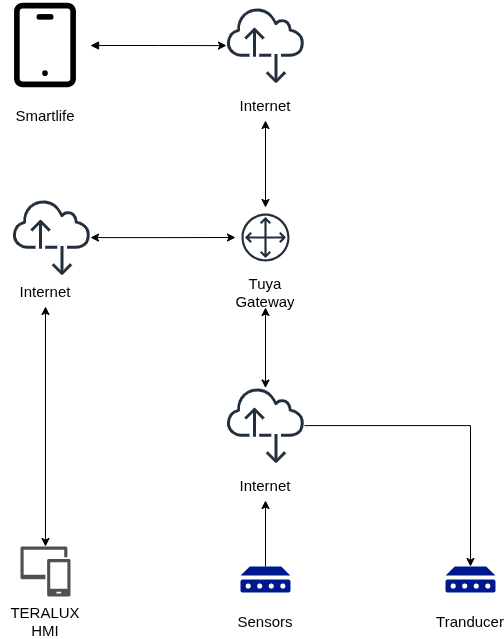

The diagram above was exported from draw.io. Its source (the exported page's mxGraphModel, read from the mxfile embedded in the PNG):
<mxGraphModel dx="1360" dy="759" grid="1" gridSize="10" guides="1" tooltips="1" connect="1" arrows="1" fold="1" page="1" pageScale="1" pageWidth="850" pageHeight="1100" math="0" shadow="0">
  <root>
    <mxCell id="0" />
    <mxCell id="1" parent="0" />
    <mxCell id="hO35P5tuhFfZ6MX-Iv8H-3" edge="1" parent="1" source="hO35P5tuhFfZ6MX-Iv8H-1" style="edgeStyle=orthogonalEdgeStyle;rounded=0;orthogonalLoop=1;jettySize=auto;html=1;exitX=1;exitY=0.5;exitDx=0;exitDy=0;startArrow=block;startFill=1;" target="hO35P5tuhFfZ6MX-Iv8H-2">
      <mxGeometry relative="1" as="geometry">
        <mxPoint x="342" y="179" as="sourcePoint" />
      </mxGeometry>
    </mxCell>
    <mxCell id="hO35P5tuhFfZ6MX-Iv8H-1" parent="1" style="shape=image;html=1;verticalAlign=top;verticalLabelPosition=bottom;labelBackgroundColor=#ffffff;imageAspect=0;aspect=fixed;image=https://icons.diagrams.net/icon-cache1/User_Interface-2158/Smartphone-979.svg" value="" vertex="1">
      <mxGeometry height="90" width="90" x="160" y="134" as="geometry" />
    </mxCell>
    <mxCell id="hO35P5tuhFfZ6MX-Iv8H-2" parent="1" style="sketch=0;outlineConnect=0;fontColor=#232F3E;gradientColor=none;fillColor=#232F3D;strokeColor=none;dashed=0;verticalLabelPosition=bottom;verticalAlign=top;align=center;html=1;fontSize=12;fontStyle=0;aspect=fixed;pointerEvents=1;shape=mxgraph.aws4.internet_alt2;" value="" vertex="1">
      <mxGeometry height="78" width="78" x="386" y="140" as="geometry" />
    </mxCell>
    <mxCell id="hO35P5tuhFfZ6MX-Iv8H-4" parent="1" style="text;html=1;whiteSpace=wrap;strokeColor=none;fillColor=none;align=center;verticalAlign=middle;rounded=0;" value="&lt;font style=&quot;font-size: 15px;&quot;&gt;Smartlife&lt;/font&gt;" vertex="1">
      <mxGeometry height="30" width="60" x="175" y="234" as="geometry" />
    </mxCell>
    <mxCell id="hO35P5tuhFfZ6MX-Iv8H-12" edge="1" parent="1" source="hO35P5tuhFfZ6MX-Iv8H-5" style="edgeStyle=orthogonalEdgeStyle;rounded=0;orthogonalLoop=1;jettySize=auto;html=1;startArrow=classic;startFill=1;" target="hO35P5tuhFfZ6MX-Iv8H-6">
      <mxGeometry relative="1" as="geometry" />
    </mxCell>
    <mxCell id="hO35P5tuhFfZ6MX-Iv8H-5" parent="1" style="text;html=1;whiteSpace=wrap;strokeColor=none;fillColor=none;align=center;verticalAlign=middle;rounded=0;" value="&lt;font style=&quot;font-size: 15px;&quot;&gt;Internet&lt;/font&gt;" vertex="1">
      <mxGeometry height="30" width="60" x="395" y="224" as="geometry" />
    </mxCell>
    <mxCell id="hO35P5tuhFfZ6MX-Iv8H-6" parent="1" style="sketch=0;outlineConnect=0;fontColor=#232F3E;gradientColor=none;strokeColor=#232F3E;fillColor=#ffffff;dashed=0;verticalLabelPosition=bottom;verticalAlign=top;align=center;html=1;fontSize=12;fontStyle=0;aspect=fixed;shape=mxgraph.aws4.resourceIcon;resIcon=mxgraph.aws4.customer_gateway;" value="" vertex="1">
      <mxGeometry height="60" width="60" x="395" y="341" as="geometry" />
    </mxCell>
    <mxCell id="hO35P5tuhFfZ6MX-Iv8H-15" edge="1" parent="1" source="hO35P5tuhFfZ6MX-Iv8H-11" style="edgeStyle=orthogonalEdgeStyle;rounded=0;orthogonalLoop=1;jettySize=auto;html=1;startArrow=classic;startFill=1;" target="hO35P5tuhFfZ6MX-Iv8H-13">
      <mxGeometry relative="1" as="geometry" />
    </mxCell>
    <mxCell id="hO35P5tuhFfZ6MX-Iv8H-11" parent="1" style="text;html=1;whiteSpace=wrap;strokeColor=none;fillColor=none;align=center;verticalAlign=middle;rounded=0;" value="&lt;font style=&quot;font-size: 15px;&quot;&gt;Tuya Gateway&lt;/font&gt;" vertex="1">
      <mxGeometry height="30" width="60" x="395" y="411" as="geometry" />
    </mxCell>
    <mxCell id="hO35P5tuhFfZ6MX-Iv8H-13" parent="1" style="sketch=0;outlineConnect=0;fontColor=#232F3E;gradientColor=none;fillColor=#232F3D;strokeColor=none;dashed=0;verticalLabelPosition=bottom;verticalAlign=top;align=center;html=1;fontSize=12;fontStyle=0;aspect=fixed;pointerEvents=1;shape=mxgraph.aws4.internet_alt2;" value="" vertex="1">
      <mxGeometry height="78" width="78" x="386" y="520" as="geometry" />
    </mxCell>
    <mxCell id="hO35P5tuhFfZ6MX-Iv8H-14" parent="1" style="text;html=1;whiteSpace=wrap;strokeColor=none;fillColor=none;align=center;verticalAlign=middle;rounded=0;" value="&lt;font style=&quot;font-size: 15px;&quot;&gt;Internet&lt;/font&gt;" vertex="1">
      <mxGeometry height="30" width="60" x="395" y="604" as="geometry" />
    </mxCell>
    <mxCell id="hO35P5tuhFfZ6MX-Iv8H-17" parent="1" style="text;html=1;whiteSpace=wrap;strokeColor=none;fillColor=none;align=center;verticalAlign=middle;rounded=0;" value="&lt;font style=&quot;font-size: 15px;&quot;&gt;TERALUX HMI&lt;/font&gt;" vertex="1">
      <mxGeometry height="30" width="60" x="175" y="740" as="geometry" />
    </mxCell>
    <mxCell id="hO35P5tuhFfZ6MX-Iv8H-20" edge="1" parent="1" source="hO35P5tuhFfZ6MX-Iv8H-18" style="edgeStyle=orthogonalEdgeStyle;rounded=0;orthogonalLoop=1;jettySize=auto;html=1;startArrow=classic;startFill=1;entryX=0.5;entryY=1;entryDx=0;entryDy=0;" target="hO35P5tuhFfZ6MX-Iv8H-28">
      <mxGeometry relative="1" as="geometry">
        <Array as="points" />
      </mxGeometry>
    </mxCell>
    <mxCell id="hO35P5tuhFfZ6MX-Iv8H-18" parent="1" style="sketch=0;pointerEvents=1;shadow=0;dashed=0;html=1;strokeColor=none;labelPosition=center;verticalLabelPosition=bottom;verticalAlign=top;align=center;fillColor=#505050;shape=mxgraph.mscae.intune.device_group" value="" vertex="1">
      <mxGeometry height="50" width="50" x="180" y="680" as="geometry" />
    </mxCell>
    <mxCell id="hO35P5tuhFfZ6MX-Iv8H-25" edge="1" parent="1" source="hO35P5tuhFfZ6MX-Iv8H-21" style="edgeStyle=orthogonalEdgeStyle;rounded=0;orthogonalLoop=1;jettySize=auto;html=1;entryX=0.5;entryY=1;entryDx=0;entryDy=0;" target="hO35P5tuhFfZ6MX-Iv8H-14">
      <mxGeometry relative="1" as="geometry" />
    </mxCell>
    <mxCell id="hO35P5tuhFfZ6MX-Iv8H-21" parent="1" style="sketch=0;aspect=fixed;pointerEvents=1;shadow=0;dashed=0;html=1;strokeColor=none;labelPosition=center;verticalLabelPosition=bottom;verticalAlign=top;align=center;fillColor=#00188D;shape=mxgraph.mscae.enterprise.device" value="" vertex="1">
      <mxGeometry height="26" width="50" x="400" y="700" as="geometry" />
    </mxCell>
    <mxCell id="hO35P5tuhFfZ6MX-Iv8H-22" parent="1" style="text;html=1;whiteSpace=wrap;strokeColor=none;fillColor=none;align=center;verticalAlign=middle;rounded=0;" value="&lt;font style=&quot;font-size: 15px;&quot;&gt;Sensors&lt;/font&gt;" vertex="1">
      <mxGeometry height="30" width="60" x="395" y="740" as="geometry" />
    </mxCell>
    <mxCell id="hO35P5tuhFfZ6MX-Iv8H-23" parent="1" style="sketch=0;aspect=fixed;pointerEvents=1;shadow=0;dashed=0;html=1;strokeColor=none;labelPosition=center;verticalLabelPosition=bottom;verticalAlign=top;align=center;fillColor=#00188D;shape=mxgraph.mscae.enterprise.device" value="" vertex="1">
      <mxGeometry height="26" width="50" x="605" y="700" as="geometry" />
    </mxCell>
    <mxCell id="hO35P5tuhFfZ6MX-Iv8H-24" parent="1" style="text;html=1;whiteSpace=wrap;strokeColor=none;fillColor=none;align=center;verticalAlign=middle;rounded=0;" value="&lt;font style=&quot;font-size: 15px;&quot;&gt;Tranducer&lt;/font&gt;" vertex="1">
      <mxGeometry height="30" width="60" x="600" y="740" as="geometry" />
    </mxCell>
    <mxCell id="hO35P5tuhFfZ6MX-Iv8H-26" edge="1" parent="1" source="hO35P5tuhFfZ6MX-Iv8H-13" style="edgeStyle=orthogonalEdgeStyle;rounded=0;orthogonalLoop=1;jettySize=auto;html=1;entryX=0.5;entryY=0;entryDx=0;entryDy=0;entryPerimeter=0;" target="hO35P5tuhFfZ6MX-Iv8H-23">
      <mxGeometry relative="1" as="geometry" />
    </mxCell>
    <mxCell id="hO35P5tuhFfZ6MX-Iv8H-29" edge="1" parent="1" source="hO35P5tuhFfZ6MX-Iv8H-27" style="edgeStyle=orthogonalEdgeStyle;rounded=0;orthogonalLoop=1;jettySize=auto;html=1;startArrow=classic;startFill=1;" target="hO35P5tuhFfZ6MX-Iv8H-6">
      <mxGeometry relative="1" as="geometry" />
    </mxCell>
    <mxCell id="hO35P5tuhFfZ6MX-Iv8H-27" parent="1" style="sketch=0;outlineConnect=0;fontColor=#232F3E;gradientColor=none;fillColor=#232F3D;strokeColor=none;dashed=0;verticalLabelPosition=bottom;verticalAlign=top;align=center;html=1;fontSize=12;fontStyle=0;aspect=fixed;pointerEvents=1;shape=mxgraph.aws4.internet_alt2;" value="" vertex="1">
      <mxGeometry height="78" width="78" x="172" y="332" as="geometry" />
    </mxCell>
    <mxCell id="hO35P5tuhFfZ6MX-Iv8H-28" parent="1" style="text;html=1;whiteSpace=wrap;strokeColor=none;fillColor=none;align=center;verticalAlign=middle;rounded=0;" value="&lt;font style=&quot;font-size: 15px;&quot;&gt;Internet&lt;/font&gt;" vertex="1">
      <mxGeometry height="30" width="60" x="175" y="410" as="geometry" />
    </mxCell>
  </root>
</mxGraphModel>